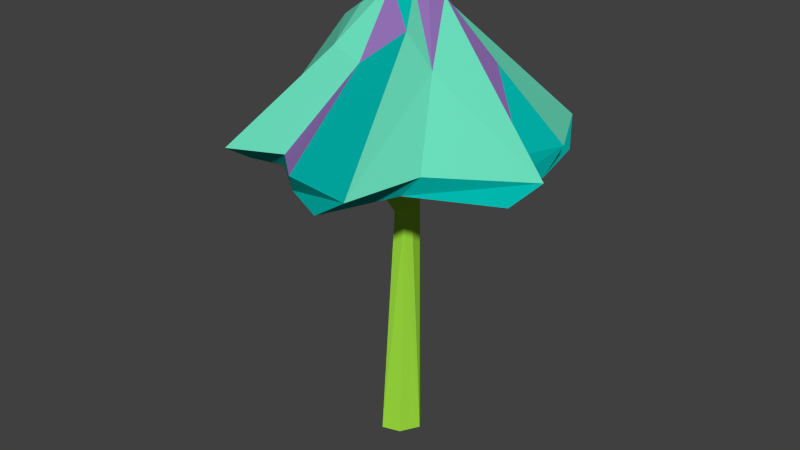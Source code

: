 # Source: glowingmushroom_A.blend  (saved by Blender 2.72.0; exported with 4.5.12 LTS)
import bpy
from mathutils import Matrix  # noqa: F401  (used for matrix-valued properties, if any)

bpy.ops.wm.read_factory_settings(use_empty=True)
scene = bpy.context.scene
scene.name = 'Scene'

# ---- collections
col_collection_1 = bpy.data.collections.new('Collection 1'); scene.collection.children.link(col_collection_1)

# ---- materials (node trees are filled in below, after node groups)
mat_glowingmushrooma_a = bpy.data.materials.new('glowingmushroomA_A')
mat_glowingmushrooma_a.alpha_threshold = 0.0
mat_glowingmushrooma_a.use_transparent_shadow = False
mat_glowingmushrooma_a.diffuse_color = (0.1441, 0.7157, 0.491, 1.0)
mat_glowingmushrooma_a.roughness = 0.5
mat_glowingmushrooma_a.specular_intensity = 0.0
mat_glowingmushrooma_a.line_color = (0.0, 0.0, 0.0, 1.0)
mat_glowingmushrooma_b = bpy.data.materials.new('glowingmushroomA_B')
mat_glowingmushrooma_b.alpha_threshold = 0.0
mat_glowingmushrooma_b.use_transparent_shadow = False
mat_glowingmushrooma_b.diffuse_color = (0.0003035, 0.4621, 0.4125, 1.0)
mat_glowingmushrooma_b.roughness = 0.5
mat_glowingmushrooma_b.specular_intensity = 0.0
mat_glowingmushroomb_c = bpy.data.materials.new('glowingmushroomB_C')
mat_glowingmushroomb_c.alpha_threshold = 0.0
mat_glowingmushroomb_c.use_transparent_shadow = False
mat_glowingmushroomb_c.diffuse_color = (0.9734, 0.7231, 0.0382, 1.0)
mat_glowingmushroomb_c.roughness = 0.5
mat_glowingmushroomb_c.specular_intensity = 0.0
mat_glowingmushrooma_d = bpy.data.materials.new('glowingmushroomA_D')
mat_glowingmushrooma_d.alpha_threshold = 0.0
mat_glowingmushrooma_d.use_transparent_shadow = False
mat_glowingmushrooma_d.diffuse_color = (0.3564, 0.7682, 0.05286, 1.0)
mat_glowingmushrooma_d.roughness = 0.5
mat_glowingmushrooma_d.specular_intensity = 0.0
mat_glowingmushrooma_e = bpy.data.materials.new('glowingmushroomA_E')
mat_glowingmushrooma_e.alpha_threshold = 0.0
mat_glowingmushrooma_e.use_transparent_shadow = False
mat_glowingmushrooma_e.diffuse_color = (0.3185, 0.1779, 0.5089, 1.0)
mat_glowingmushrooma_e.roughness = 0.5
mat_glowingmushrooma_e.specular_intensity = 0.0

# ---- material node trees

# ---- world
world_world = bpy.data.worlds.new('World'); scene.world = world_world
world_world.color = (0.05088, 0.05088, 0.05088)
world_world.use_sun_shadow = False
world_world.sun_shadow_jitter_overblur = 0.0
world_world.cycles.sampling_method = 'MANUAL'
world_world.cycles.sample_map_resolution = 256

# ---- meshes
me_sphere = bpy.data.meshes.new('Sphere')
me_sphere.from_pydata([(-1.118, 3.137, -0.7298), (-0.932, 2.956, -0.7917), (-0.1567, 2.704, -0.4542), (-0.125, 3.729, -0.7618), (0.06525, 3.127, -1.349), (0.2855, 2.929, -1.198), (0.1893, 2.612, -0.5139), (0.5794, 3.685, -0.516), (1.205, 3.07, -0.6278), (1.167, 2.848, -0.4004), (0.4981, 2.59, -0.09392), (-0.04059, 2.838, -0.1054), (0.2048, 4.355, -0.0465), (0.5228, 3.811, 0.2926), (0.8393, 3.187, 0.825), (0.7065, 3.014, 0.8998), (0.01202, 3.847, 0.5793), (-0.04865, 3.12, 1.347), (-0.1588, 2.913, 1.209), (-1.202, 3.062, 0.6055), (0.1582, 4.379, 0.07104), (-0.06819, 2.852, 0.08072), (0.4914, 2.673, 0.2376), (1.09, 2.926, 0.01674), (1.092, 3.111, -0.15), (0.384, 2.702, -0.2825), (0.5131, 2.919, -0.9466), (0.3947, 3.093, -1.09), (0.05942, 3.838, -0.5228), (0.05888, 4.361, -0.1581), (-0.5003, 2.998, -0.9169), (-0.7526, 3.154, -0.8995), (-0.458, 2.69, -0.231), (-1.148, 3.114, 0.1972), (-0.3872, 3.11, 1.055), (-0.5353, 2.927, 0.9232), (0.08846, 2.284, -0.0001479), (-0.04948, 2.333, 0.07328), (-0.09349, 2.408, -0.1654), (0.1753, 0.01775, -0.02647), (-0.1491, 0.01349, -0.1481), (-0.2195, 0.008692, 0.02155), (0.1888, 2.958, -0.008226), (0.09883, 2.973, -0.197), (-0.1469, 2.979, -0.164), (-0.06411, 2.97, 0.1863), (-0.02363, 4.395, 0.1351), (-0.2109, 2.69, 0.443), (-0.1859, 2.387, 0.02777), (-0.1113, 2.276, 0.00122), (-0.921, 3.077, 1.221), (-0.5374, 2.609, 0.1831), (-0.9948, 2.856, 0.8869), (-0.2593, 3.942, 0.5758), (0.3466, 2.954, 1.484), (0.6847, 3.177, 1.518), (0.3301, 4.122, 0.3776), (-0.09571, 0.02315, 0.2125), (0.008726, 2.664, 0.4862), (0.1372, 2.978, 0.1524), (0.2607, 4.271, -0.1951), (0.05961, 2.285, 0.07555), (1.374, 2.935, 0.4125), (1.522, 3.101, 0.1616), (0.09612, 2.4, 0.16), (0.08329, 0.0289, 0.1641), (-0.1022, 4.38, -0.1779), (0.07595, 2.854, 0.0158), (0.1004, 2.43, -0.1028), (1.052, 2.878, -0.9883), (0.8896, 3.082, -1.267), (0.1585, 4.11, -0.4473), (-0.5223, 3.825, -0.3412), (-0.1597, 4.365, -0.01925), (-0.3162, 2.972, -1.4), (-0.6398, 3.146, -1.394), (-0.3136, 4.098, -0.3644), (0.06345, 2.399, -0.1389), (0.07185, 0.01308, -0.1816), (-1.171, 2.883, 0.2667), (-0.5356, 3.786, 0.2822), (-0.2587, 4.213, 0.2419), (-0.2332, 2.965, 0.03097), (-1.379, 2.939, -0.4248), (-0.5833, 4.025, 0.08268), (-1.526, 3.091, -0.2125), (-0.04613, 2.304, -0.1149)], [], [(83, 1, 2), (74, 5, 6), (75, 4, 5), (75, 76, 3), (69, 9, 10), (70, 8, 9), (70, 71, 7), (62, 15, 22), (63, 14, 15), (63, 60, 13), (54, 18, 58), (55, 17, 18), (55, 56, 16), (85, 0, 1), (73, 46, 29), (50, 19, 52), (60, 71, 29), (81, 53, 46), (13, 12, 20), (59, 45, 21), (9, 23, 22), (8, 24, 23), (8, 7, 24), (5, 26, 25), (4, 27, 26), (4, 3, 28), (3, 66, 28), (71, 28, 29), (1, 30, 2), (0, 31, 30), (19, 33, 79), (84, 81, 73), (82, 44, 11), (53, 16, 46), (18, 35, 47), (17, 34, 35), (11, 38, 48), (21, 37, 64), (67, 36, 68), (68, 36, 77), (64, 37, 61), (77, 36, 39), (25, 10, 42), (2, 6, 43), (32, 2, 44), (10, 22, 42), (6, 25, 43), (51, 32, 44), (37, 48, 49), (37, 49, 57), (58, 47, 45), (47, 35, 52), (34, 50, 52), (16, 53, 50), (51, 82, 45), (58, 15, 54), (14, 55, 54), (13, 56, 55), (61, 37, 57), (22, 58, 59), (71, 60, 7), (22, 23, 62), (24, 63, 62), (24, 60, 63), (22, 59, 42), (76, 66, 3), (43, 67, 11), (11, 67, 68), (25, 26, 69), (27, 70, 69), (28, 71, 70), (25, 42, 43), (84, 72, 0), (84, 73, 72), (2, 30, 74), (31, 75, 74), (72, 76, 75), (76, 73, 66), (2, 43, 44), (81, 46, 73), (52, 79, 51), (53, 81, 80), (53, 80, 19), (49, 40, 41), (32, 79, 83), (33, 85, 83), (80, 84, 85), (38, 86, 49), (49, 86, 40), (32, 83, 2), (2, 74, 6), (74, 75, 5), (4, 75, 3), (25, 69, 10), (69, 70, 9), (8, 70, 7), (62, 63, 15), (14, 63, 13), (13, 60, 12), (54, 55, 18), (17, 55, 16), (83, 85, 1), (0, 85, 84), (29, 66, 73), (46, 20, 29), (21, 82, 11), (46, 56, 20), (29, 20, 12), (19, 50, 53), (67, 59, 21), (10, 9, 22), (9, 8, 23), (24, 7, 60), (12, 60, 29), (6, 5, 25), (5, 4, 26), (27, 4, 28), (1, 0, 30), (31, 0, 72), (51, 79, 32), (33, 19, 80), (18, 17, 35), (34, 17, 16), (67, 21, 64), (21, 11, 48), (57, 49, 41), (65, 57, 41), (40, 78, 39), (40, 39, 41), (39, 65, 41), (78, 77, 39), (86, 77, 78), (59, 58, 45), (82, 51, 44), (16, 56, 46), (58, 18, 47), (45, 82, 21), (51, 47, 52), (35, 34, 52), (34, 16, 50), (37, 21, 48), (47, 51, 45), (15, 14, 54), (14, 13, 55), (13, 20, 56), (65, 61, 57), (22, 15, 58), (36, 61, 39), (23, 24, 62), (42, 59, 67), (36, 67, 64), (36, 64, 61), (39, 61, 65), (28, 66, 29), (77, 11, 68), (26, 27, 69), (27, 28, 70), (43, 42, 67), (30, 31, 74), (31, 72, 75), (72, 73, 76), (44, 43, 11), (38, 11, 77), (38, 77, 86), (40, 86, 78), (52, 19, 79), (80, 81, 84), (79, 33, 83), (33, 80, 85), (48, 38, 49)])
me_sphere.polygons.foreach_set('material_index', [2, 2, 1, 0, 2, 1, 0, 2, 1, 0, 2, 1, 1, 1, 0, 1, 1, 0, 4, 2, 2, 1, 1, 2, 1, 4, 4, 0, 2, 1, 1, 0, 2, 0, 2, 1, 3, 3, 3, 3, 3, 3, 2, 2, 2, 2, 2, 2, 3, 3, 2, 2, 1, 0, 2, 2, 1, 0, 3, 2, 1, 2, 1, 0, 2, 1, 2, 3, 2, 1, 0, 2, 1, 1, 2, 1, 0, 0, 2, 1, 2, 0, 4, 3, 2, 1, 0, 3, 3, 2, 2, 1, 0, 2, 1, 0, 1, 0, 4, 1, 1, 1, 4, 0, 0, 2, 1, 0, 0, 2, 2, 1, 4, 0, 2, 1, 4, 1, 0, 2, 1, 1, 4, 3, 3, 3, 3, 3, 3, 3, 3, 3, 2, 2, 4, 2, 2, 2, 1, 0, 3, 2, 1, 0, 0, 3, 2, 3, 1, 2, 3, 3, 3, 4, 3, 1, 0, 2, 1, 0, 0, 2, 3, 3, 3, 1, 0, 1, 0, 3])
me_sphere.materials.append(mat_glowingmushrooma_a)
me_sphere.materials.append(mat_glowingmushrooma_b)
me_sphere.materials.append(mat_glowingmushroomb_c)
me_sphere.materials.append(mat_glowingmushrooma_d)
me_sphere.materials.append(mat_glowingmushrooma_e)
me_sphere.use_remesh_preserve_volume = False
me_sphere.use_remesh_preserve_attributes = False
me_sphere.use_mirror_vertex_groups = False
me_sphere.update()

# ---- objects
ob_sphere = bpy.data.objects.new('Sphere', me_sphere)

# ---- transforms, parenting, visibility, modifiers, constraints
ob_sphere.location = (0.0, 0.0, 0.0)
ob_sphere.rotation_euler = (1.571, -0.0, 0.0)
ob_sphere.lineart.crease_threshold = 0.0

# ---- collection membership
col_collection_1.objects.link(ob_sphere)

# ---- scene / render settings (as saved in the file)
scene.frame_start = 1; scene.frame_end = 250; scene.frame_set(1)
scene.render.engine = 'BLENDER_EEVEE_NEXT'
scene.render.resolution_percentage = 50
scene.render.dither_intensity = 0.0
scene.cycles.use_denoising = False
scene.cycles.samples = 10
scene.cycles.sampling_pattern = 'TABULATED_SOBOL'
scene.cycles.light_sampling_threshold = 0.0
scene.cycles.use_adaptive_sampling = False
scene.cycles.use_light_tree = False
scene.cycles.blur_glossy = 0.0
scene.cycles.pixel_filter_type = 'GAUSSIAN'
scene.cycles.sample_clamp_indirect = 0.0
scene.view_settings.view_transform = 'Standard'
bpy.context.view_layer.update()

# ---- added for rendering (the .blend has no active camera and no usable light): camera, sun
cam_auto = bpy.data.cameras.new('AutoCamera')
cam_auto.lens = 50.0
cam_auto.sensor_width = 36.0
cam_auto.clip_end = 1000.0
ob_auto_camera = bpy.data.objects.new('AutoCamera', cam_auto)
scene.collection.objects.link(ob_auto_camera)
ob_auto_camera.location = (5.62902, -6.816, 6.70669)
ob_auto_camera.rotation_euler = (1.09748, -7.21219e-08, 0.694738)
scene.camera = ob_auto_camera
light_auto_sun = bpy.data.lights.new('AutoSun', 'SUN')
light_auto_sun.energy = 3.0
light_auto_sun.angle = 0.0523599
ob_auto_sun = bpy.data.objects.new('AutoSun', light_auto_sun)
scene.collection.objects.link(ob_auto_sun)
ob_auto_sun.rotation_euler = (0.872665, 0.174533, 0.523599)
bpy.context.view_layer.update()
